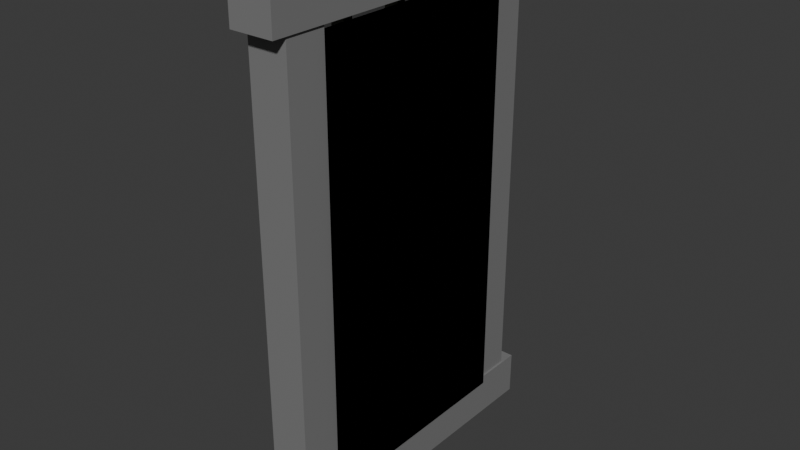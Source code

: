 # Source: window.blend  (saved by Blender 5.2.44; exported with 4.5.12 LTS)
import bpy
from mathutils import Matrix  # noqa: F401  (used for matrix-valued properties, if any)

bpy.ops.wm.read_factory_settings(use_empty=True)
scene = bpy.context.scene
scene.name = 'Scene'

# ---- collections
col_collection = bpy.data.collections.new('Collection'); scene.collection.children.link(col_collection)

# ---- materials (node trees are filled in below, after node groups)
mat_material_014 = bpy.data.materials.new('Material.014')
mat_material_013 = bpy.data.materials.new('Material.013')
mat_material_012 = bpy.data.materials.new('Material.012')
mat_material_010 = bpy.data.materials.new('Material.010')
mat_material_009 = bpy.data.materials.new('Material.009')
mat_material_007 = bpy.data.materials.new('Material.007')
mat_material_006 = bpy.data.materials.new('Material.006')
mat_material_003 = bpy.data.materials.new('Material.003')
mat_material_002 = bpy.data.materials.new('Material.002')
mat_material_001 = bpy.data.materials.new('Material.001')
mat_material_005 = bpy.data.materials.new('Material.005')
mat_material_004 = bpy.data.materials.new('Material.004')
mat_material_015 = bpy.data.materials.new('Material.015')
mat_material_017 = bpy.data.materials.new('Material.017')

# ---- material node trees
mat_material_014.use_nodes = True; mat_material_014.node_tree.nodes.clear()
_N = mat_material_014.node_tree.nodes; _L = mat_material_014.node_tree.links
n0 = _N.new('ShaderNodeBsdfPrincipled'); n0.name = 'Principled BSDF'; n0.location = (-200, 100)
n0.inputs[0].default_value = (0.2195, 0.2307, 0.1651, 1.0)
n0.inputs[10].default_value = 0.005
n1 = _N.new('ShaderNodeOutputMaterial'); n1.name = 'Material Output'; n1.location = (200, 100)
_L.new(n0.outputs[0], n1.inputs[0])
n1.is_active_output = True
mat_material_013.use_nodes = True; mat_material_013.node_tree.nodes.clear()
_N = mat_material_013.node_tree.nodes; _L = mat_material_013.node_tree.links
n0 = _N.new('ShaderNodeBsdfPrincipled'); n0.name = 'Principled BSDF'; n0.location = (-200, 100)
n0.inputs[0].default_value = (0.2195, 0.2307, 0.1651, 1.0)
n0.inputs[10].default_value = 0.005
n1 = _N.new('ShaderNodeOutputMaterial'); n1.name = 'Material Output'; n1.location = (200, 100)
_L.new(n0.outputs[0], n1.inputs[0])
n1.is_active_output = True
mat_material_012.use_nodes = True; mat_material_012.node_tree.nodes.clear()
_N = mat_material_012.node_tree.nodes; _L = mat_material_012.node_tree.links
n0 = _N.new('ShaderNodeBsdfPrincipled'); n0.name = 'Principled BSDF'; n0.location = (-200, 100)
n0.inputs[0].default_value = (0.2195, 0.2307, 0.1651, 1.0)
n0.inputs[10].default_value = 0.005
n1 = _N.new('ShaderNodeOutputMaterial'); n1.name = 'Material Output'; n1.location = (200, 100)
_L.new(n0.outputs[0], n1.inputs[0])
n1.is_active_output = True
mat_material_010.use_nodes = True; mat_material_010.node_tree.nodes.clear()
_N = mat_material_010.node_tree.nodes; _L = mat_material_010.node_tree.links
n0 = _N.new('ShaderNodeBsdfPrincipled'); n0.name = 'Principled BSDF'; n0.location = (-200, 100)
n0.inputs[0].default_value = (0.2195, 0.2307, 0.1651, 1.0)
n0.inputs[10].default_value = 0.005
n1 = _N.new('ShaderNodeOutputMaterial'); n1.name = 'Material Output'; n1.location = (200, 100)
_L.new(n0.outputs[0], n1.inputs[0])
n1.is_active_output = True
mat_material_009.use_nodes = True; mat_material_009.node_tree.nodes.clear()
_N = mat_material_009.node_tree.nodes; _L = mat_material_009.node_tree.links
n0 = _N.new('ShaderNodeBsdfPrincipled'); n0.name = 'Principled BSDF'; n0.location = (-200, 100)
n0.inputs[0].default_value = (0.2195, 0.2307, 0.1651, 1.0)
n0.inputs[10].default_value = 0.005
n1 = _N.new('ShaderNodeOutputMaterial'); n1.name = 'Material Output'; n1.location = (200, 100)
_L.new(n0.outputs[0], n1.inputs[0])
n1.is_active_output = True
mat_material_007.use_nodes = True; mat_material_007.node_tree.nodes.clear()
_N = mat_material_007.node_tree.nodes; _L = mat_material_007.node_tree.links
n0 = _N.new('ShaderNodeBsdfPrincipled'); n0.name = 'Principled BSDF'; n0.location = (-200, 100)
n0.inputs[0].default_value = (0.2195, 0.2307, 0.1651, 1.0)
n0.inputs[10].default_value = 0.005
n1 = _N.new('ShaderNodeOutputMaterial'); n1.name = 'Material Output'; n1.location = (200, 100)
_L.new(n0.outputs[0], n1.inputs[0])
n1.is_active_output = True
mat_material_006.use_nodes = True; mat_material_006.node_tree.nodes.clear()
_N = mat_material_006.node_tree.nodes; _L = mat_material_006.node_tree.links
n0 = _N.new('ShaderNodeBsdfPrincipled'); n0.name = 'Principled BSDF'; n0.location = (-200, 100)
n0.inputs[0].default_value = (0.2195, 0.2307, 0.1651, 1.0)
n0.inputs[10].default_value = 0.005
n1 = _N.new('ShaderNodeOutputMaterial'); n1.name = 'Material Output'; n1.location = (200, 100)
_L.new(n0.outputs[0], n1.inputs[0])
n1.is_active_output = True
mat_material_003.use_nodes = True; mat_material_003.node_tree.nodes.clear()
_N = mat_material_003.node_tree.nodes; _L = mat_material_003.node_tree.links
n0 = _N.new('ShaderNodeBsdfPrincipled'); n0.name = 'Principled BSDF'; n0.location = (-200, 100)
n0.inputs[0].default_value = (0.2195, 0.2307, 0.1651, 1.0)
n0.inputs[10].default_value = 0.005
n1 = _N.new('ShaderNodeOutputMaterial'); n1.name = 'Material Output'; n1.location = (200, 100)
_L.new(n0.outputs[0], n1.inputs[0])
n1.is_active_output = True
mat_material_002.use_nodes = True; mat_material_002.node_tree.nodes.clear()
_N = mat_material_002.node_tree.nodes; _L = mat_material_002.node_tree.links
n0 = _N.new('ShaderNodeBsdfPrincipled'); n0.name = 'Principled BSDF'; n0.location = (-200, 100)
n0.inputs[0].default_value = (0.0, 0.0, 0.0, 1.0)
n0.inputs[2].default_value = 0.0
n0.inputs[3].default_value = 1.0
n0.inputs[10].default_value = 0.005
n1 = _N.new('ShaderNodeOutputMaterial'); n1.name = 'Material Output'; n1.location = (200, 100)
_L.new(n0.outputs[0], n1.inputs[0])
n1.is_active_output = True
mat_material_001.use_nodes = True; mat_material_001.node_tree.nodes.clear()
_N = mat_material_001.node_tree.nodes; _L = mat_material_001.node_tree.links
n0 = _N.new('ShaderNodeBsdfPrincipled'); n0.name = 'Principled BSDF'; n0.location = (-200, 100)
n0.inputs[0].default_value = (0.4744, 0.4744, 0.4744, 1.0)
n0.inputs[2].default_value = 0.0
n0.inputs[3].default_value = 8.3
n0.inputs[4].default_value = 0.2396
n0.inputs[10].default_value = 0.005
n1 = _N.new('ShaderNodeOutputMaterial'); n1.name = 'Material Output'; n1.location = (200, 100)
_L.new(n0.outputs[0], n1.inputs[0])
n1.is_active_output = True
mat_material_005.use_nodes = True; mat_material_005.node_tree.nodes.clear()
_N = mat_material_005.node_tree.nodes; _L = mat_material_005.node_tree.links
n0 = _N.new('ShaderNodeBsdfPrincipled'); n0.name = 'Principled BSDF'; n0.location = (-200, 100)
n0.inputs[0].default_value = (0.2086, 0.2086, 0.2086, 1.0)
n0.inputs[10].default_value = 0.005
n1 = _N.new('ShaderNodeOutputMaterial'); n1.name = 'Material Output'; n1.location = (200, 100)
_L.new(n0.outputs[0], n1.inputs[0])
n1.is_active_output = True
mat_material_004.use_nodes = True; mat_material_004.node_tree.nodes.clear()
_N = mat_material_004.node_tree.nodes; _L = mat_material_004.node_tree.links
n0 = _N.new('ShaderNodeBsdfPrincipled'); n0.name = 'Principled BSDF'; n0.location = (-200, 100)
n0.inputs[0].default_value = (0.2086, 0.2086, 0.2086, 1.0)
n0.inputs[10].default_value = 0.005
n1 = _N.new('ShaderNodeOutputMaterial'); n1.name = 'Material Output'; n1.location = (200, 100)
_L.new(n0.outputs[0], n1.inputs[0])
n1.is_active_output = True
mat_material_015.use_nodes = True; mat_material_015.node_tree.nodes.clear()
_N = mat_material_015.node_tree.nodes; _L = mat_material_015.node_tree.links
n0 = _N.new('ShaderNodeBsdfPrincipled'); n0.name = 'Principled BSDF'; n0.location = (-200, 100)
n0.inputs[0].default_value = (0.2086, 0.2086, 0.2086, 1.0)
n0.inputs[10].default_value = 0.005
n1 = _N.new('ShaderNodeOutputMaterial'); n1.name = 'Material Output'; n1.location = (200, 100)
_L.new(n0.outputs[0], n1.inputs[0])
n1.is_active_output = True
mat_material_017.use_nodes = True; mat_material_017.node_tree.nodes.clear()
_N = mat_material_017.node_tree.nodes; _L = mat_material_017.node_tree.links
n0 = _N.new('ShaderNodeBsdfPrincipled'); n0.name = 'Principled BSDF'; n0.location = (-200, 100)
n0.inputs[0].default_value = (0.2086, 0.2086, 0.2086, 1.0)
n0.inputs[10].default_value = 0.005
n1 = _N.new('ShaderNodeOutputMaterial'); n1.name = 'Material Output'; n1.location = (200, 100)
_L.new(n0.outputs[0], n1.inputs[0])
n1.is_active_output = True

# ---- world
world_world = bpy.data.worlds.new('World'); scene.world = world_world
world_world.use_nodes = True; world_world.node_tree.nodes.clear()
_N = world_world.node_tree.nodes; _L = world_world.node_tree.links
n0 = _N.new('ShaderNodeOutputWorld'); n0.name = 'World Output'; n0.location = (200, 100)
n1 = _N.new('ShaderNodeBackground'); n1.name = 'Background'; n1.location = (-200, 100)
n1.inputs[0].default_value = (0.05088, 0.05088, 0.05088, 1.0)
_L.new(n1.outputs[0], n0.inputs[0])
n0.is_active_output = True
world_world.color = (0.05088, 0.05088, 0.05088)
world_world.sun_shadow_jitter_overblur = 0.0

# ---- meshes
me_cube_038 = bpy.data.meshes.new('Cube.038')
me_cube_038.from_pydata([(-1.0, -1.0, -1.0), (-1.0, -1.0, 1.0), (-1.0, 1.0, -1.0), (-1.0, 1.0, 1.0), (1.0, -1.0, -1.0), (1.0, -1.0, 1.0), (1.0, 1.0, -1.0), (1.0, 1.0, 1.0)], [], [(0, 1, 3, 2), (2, 3, 7, 6), (6, 7, 5, 4), (4, 5, 1, 0), (2, 6, 4, 0), (7, 3, 1, 5)])
_uv = me_cube_038.uv_layers.new(name='UVMap')
_uv.uv.foreach_set('vector', [0.375, 0.0, 0.625, 0.0, 0.625, 0.25, 0.375, 0.25, 0.375, 0.25, 0.625, 0.25, 0.625, 0.5, 0.375, 0.5, 0.375, 0.5, 0.625, 0.5, 0.625, 0.75, 0.375, 0.75, 0.375, 0.75, 0.625, 0.75, 0.625, 1.0, 0.375, 1.0, 0.125, 0.5, 0.375, 0.5, 0.375, 0.75, 0.125, 0.75, 0.625, 0.5, 0.875, 0.5, 0.875, 0.75, 0.625, 0.75])
me_cube_038.materials.append(mat_material_014)
me_cube_038.update()
me_cube_037 = bpy.data.meshes.new('Cube.037')
me_cube_037.from_pydata([(-1.0, -1.0, -1.0), (-1.0, -1.0, 1.0), (-1.0, 1.0, -1.0), (-1.0, 1.0, 1.0), (1.0, -1.0, -1.0), (1.0, -1.0, 1.0), (1.0, 1.0, -1.0), (1.0, 1.0, 1.0)], [], [(0, 1, 3, 2), (2, 3, 7, 6), (6, 7, 5, 4), (4, 5, 1, 0), (2, 6, 4, 0), (7, 3, 1, 5)])
_uv = me_cube_037.uv_layers.new(name='UVMap')
_uv.uv.foreach_set('vector', [0.375, 0.0, 0.625, 0.0, 0.625, 0.25, 0.375, 0.25, 0.375, 0.25, 0.625, 0.25, 0.625, 0.5, 0.375, 0.5, 0.375, 0.5, 0.625, 0.5, 0.625, 0.75, 0.375, 0.75, 0.375, 0.75, 0.625, 0.75, 0.625, 1.0, 0.375, 1.0, 0.125, 0.5, 0.375, 0.5, 0.375, 0.75, 0.125, 0.75, 0.625, 0.5, 0.875, 0.5, 0.875, 0.75, 0.625, 0.75])
me_cube_037.materials.append(mat_material_013)
me_cube_037.update()
me_cube_036 = bpy.data.meshes.new('Cube.036')
me_cube_036.from_pydata([(-1.0, -1.0, -1.0), (-1.0, -1.0, 1.0), (-1.0, 1.0, -1.0), (-1.0, 1.0, 1.0), (1.0, -1.0, -1.0), (1.0, -1.0, 1.0), (1.0, 1.0, -1.0), (1.0, 1.0, 1.0)], [], [(0, 1, 3, 2), (2, 3, 7, 6), (6, 7, 5, 4), (4, 5, 1, 0), (2, 6, 4, 0), (7, 3, 1, 5)])
_uv = me_cube_036.uv_layers.new(name='UVMap')
_uv.uv.foreach_set('vector', [0.375, 0.0, 0.625, 0.0, 0.625, 0.25, 0.375, 0.25, 0.375, 0.25, 0.625, 0.25, 0.625, 0.5, 0.375, 0.5, 0.375, 0.5, 0.625, 0.5, 0.625, 0.75, 0.375, 0.75, 0.375, 0.75, 0.625, 0.75, 0.625, 1.0, 0.375, 1.0, 0.125, 0.5, 0.375, 0.5, 0.375, 0.75, 0.125, 0.75, 0.625, 0.5, 0.875, 0.5, 0.875, 0.75, 0.625, 0.75])
me_cube_036.materials.append(mat_material_012)
me_cube_036.update()
me_cube_034 = bpy.data.meshes.new('Cube.034')
me_cube_034.from_pydata([(-1.0, -1.0, -1.0), (-1.0, -1.0, 1.0), (-1.0, 1.0, -1.0), (-1.0, 1.0, 1.0), (1.0, -1.0, -1.0), (1.0, -1.0, 1.0), (1.0, 1.0, -1.0), (1.0, 1.0, 1.0)], [], [(0, 1, 3, 2), (2, 3, 7, 6), (6, 7, 5, 4), (4, 5, 1, 0), (2, 6, 4, 0), (7, 3, 1, 5)])
_uv = me_cube_034.uv_layers.new(name='UVMap')
_uv.uv.foreach_set('vector', [0.375, 0.0, 0.625, 0.0, 0.625, 0.25, 0.375, 0.25, 0.375, 0.25, 0.625, 0.25, 0.625, 0.5, 0.375, 0.5, 0.375, 0.5, 0.625, 0.5, 0.625, 0.75, 0.375, 0.75, 0.375, 0.75, 0.625, 0.75, 0.625, 1.0, 0.375, 1.0, 0.125, 0.5, 0.375, 0.5, 0.375, 0.75, 0.125, 0.75, 0.625, 0.5, 0.875, 0.5, 0.875, 0.75, 0.625, 0.75])
me_cube_034.materials.append(mat_material_010)
me_cube_034.update()
me_cube_033 = bpy.data.meshes.new('Cube.033')
me_cube_033.from_pydata([(-1.0, -1.0, -1.0), (-1.0, -1.0, 1.0), (-1.0, 1.0, -1.0), (-1.0, 1.0, 1.0), (1.0, -1.0, -1.0), (1.0, -1.0, 1.0), (1.0, 1.0, -1.0), (1.0, 1.0, 1.0)], [], [(0, 1, 3, 2), (2, 3, 7, 6), (6, 7, 5, 4), (4, 5, 1, 0), (2, 6, 4, 0), (7, 3, 1, 5)])
_uv = me_cube_033.uv_layers.new(name='UVMap')
_uv.uv.foreach_set('vector', [0.375, 0.0, 0.625, 0.0, 0.625, 0.25, 0.375, 0.25, 0.375, 0.25, 0.625, 0.25, 0.625, 0.5, 0.375, 0.5, 0.375, 0.5, 0.625, 0.5, 0.625, 0.75, 0.375, 0.75, 0.375, 0.75, 0.625, 0.75, 0.625, 1.0, 0.375, 1.0, 0.125, 0.5, 0.375, 0.5, 0.375, 0.75, 0.125, 0.75, 0.625, 0.5, 0.875, 0.5, 0.875, 0.75, 0.625, 0.75])
me_cube_033.materials.append(mat_material_009)
me_cube_033.update()
me_cube_031 = bpy.data.meshes.new('Cube.031')
me_cube_031.from_pydata([(-1.0, -1.0, -1.0), (-1.0, -1.0, 1.0), (-1.0, 1.0, -1.0), (-1.0, 1.0, 1.0), (1.0, -1.0, -1.0), (1.0, -1.0, 1.0), (1.0, 1.0, -1.0), (1.0, 1.0, 1.0)], [], [(0, 1, 3, 2), (2, 3, 7, 6), (6, 7, 5, 4), (4, 5, 1, 0), (2, 6, 4, 0), (7, 3, 1, 5)])
_uv = me_cube_031.uv_layers.new(name='UVMap')
_uv.uv.foreach_set('vector', [0.375, 0.0, 0.625, 0.0, 0.625, 0.25, 0.375, 0.25, 0.375, 0.25, 0.625, 0.25, 0.625, 0.5, 0.375, 0.5, 0.375, 0.5, 0.625, 0.5, 0.625, 0.75, 0.375, 0.75, 0.375, 0.75, 0.625, 0.75, 0.625, 1.0, 0.375, 1.0, 0.125, 0.5, 0.375, 0.5, 0.375, 0.75, 0.125, 0.75, 0.625, 0.5, 0.875, 0.5, 0.875, 0.75, 0.625, 0.75])
me_cube_031.materials.append(mat_material_007)
me_cube_031.update()
me_cube_030 = bpy.data.meshes.new('Cube.030')
me_cube_030.from_pydata([(-1.0, -1.0, -1.0), (-1.0, -1.0, 1.0), (-1.0, 1.0, -1.0), (-1.0, 1.0, 1.0), (1.0, -1.0, -1.0), (1.0, -1.0, 1.0), (1.0, 1.0, -1.0), (1.0, 1.0, 1.0)], [], [(0, 1, 3, 2), (2, 3, 7, 6), (6, 7, 5, 4), (4, 5, 1, 0), (2, 6, 4, 0), (7, 3, 1, 5)])
_uv = me_cube_030.uv_layers.new(name='UVMap')
_uv.uv.foreach_set('vector', [0.375, 0.0, 0.625, 0.0, 0.625, 0.25, 0.375, 0.25, 0.375, 0.25, 0.625, 0.25, 0.625, 0.5, 0.375, 0.5, 0.375, 0.5, 0.625, 0.5, 0.625, 0.75, 0.375, 0.75, 0.375, 0.75, 0.625, 0.75, 0.625, 1.0, 0.375, 1.0, 0.125, 0.5, 0.375, 0.5, 0.375, 0.75, 0.125, 0.75, 0.625, 0.5, 0.875, 0.5, 0.875, 0.75, 0.625, 0.75])
me_cube_030.materials.append(mat_material_006)
me_cube_030.update()
me_cube_029 = bpy.data.meshes.new('Cube.029')
me_cube_029.from_pydata([(-1.0, -1.0, -1.0), (-1.0, -1.0, 1.0), (-1.0, 1.0, -1.0), (-1.0, 1.0, 1.0), (1.0, -1.0, -1.0), (1.0, -1.0, 1.0), (1.0, 1.0, -1.0), (1.0, 1.0, 1.0)], [], [(0, 1, 3, 2), (2, 3, 7, 6), (6, 7, 5, 4), (4, 5, 1, 0), (2, 6, 4, 0), (7, 3, 1, 5)])
_uv = me_cube_029.uv_layers.new(name='UVMap')
_uv.uv.foreach_set('vector', [0.375, 0.0, 0.625, 0.0, 0.625, 0.25, 0.375, 0.25, 0.375, 0.25, 0.625, 0.25, 0.625, 0.5, 0.375, 0.5, 0.375, 0.5, 0.625, 0.5, 0.625, 0.75, 0.375, 0.75, 0.375, 0.75, 0.625, 0.75, 0.625, 1.0, 0.375, 1.0, 0.125, 0.5, 0.375, 0.5, 0.375, 0.75, 0.125, 0.75, 0.625, 0.5, 0.875, 0.5, 0.875, 0.75, 0.625, 0.75])
me_cube_029.materials.append(mat_material_003)
me_cube_029.update()
me_cube_028 = bpy.data.meshes.new('Cube.028')
me_cube_028.from_pydata([(-1.0, -1.0, -1.0), (-1.0, -1.0, 1.0), (-1.0, 1.0, -1.0), (-1.0, 1.0, 1.0), (1.0, -1.0, -1.0), (1.0, -1.0, 1.0), (1.0, 1.0, -1.0), (1.0, 1.0, 1.0)], [], [(0, 1, 3, 2), (2, 3, 7, 6), (6, 7, 5, 4), (4, 5, 1, 0), (2, 6, 4, 0), (7, 3, 1, 5)])
_uv = me_cube_028.uv_layers.new(name='UVMap')
_uv.uv.foreach_set('vector', [0.375, 0.0, 0.625, 0.0, 0.625, 0.25, 0.375, 0.25, 0.375, 0.25, 0.625, 0.25, 0.625, 0.5, 0.375, 0.5, 0.375, 0.5, 0.625, 0.5, 0.625, 0.75, 0.375, 0.75, 0.375, 0.75, 0.625, 0.75, 0.625, 1.0, 0.375, 1.0, 0.125, 0.5, 0.375, 0.5, 0.375, 0.75, 0.125, 0.75, 0.625, 0.5, 0.875, 0.5, 0.875, 0.75, 0.625, 0.75])
me_cube_028.materials.append(mat_material_002)
me_cube_028.update()
me_cube_027 = bpy.data.meshes.new('Cube.027')
me_cube_027.from_pydata([(-1.0, -1.0, -1.0), (-1.0, -1.0, 1.0), (-1.0, 1.0, -1.0), (-1.0, 1.0, 1.0), (1.0, -1.0, -1.0), (1.0, -1.0, 1.0), (1.0, 1.0, -1.0), (1.0, 1.0, 1.0)], [], [(0, 1, 3, 2), (2, 3, 7, 6), (6, 7, 5, 4), (4, 5, 1, 0), (2, 6, 4, 0), (7, 3, 1, 5)])
_uv = me_cube_027.uv_layers.new(name='UVMap')
_uv.uv.foreach_set('vector', [0.375, 0.0, 0.625, 0.0, 0.625, 0.25, 0.375, 0.25, 0.375, 0.25, 0.625, 0.25, 0.625, 0.5, 0.375, 0.5, 0.375, 0.5, 0.625, 0.5, 0.625, 0.75, 0.375, 0.75, 0.375, 0.75, 0.625, 0.75, 0.625, 1.0, 0.375, 1.0, 0.125, 0.5, 0.375, 0.5, 0.375, 0.75, 0.125, 0.75, 0.625, 0.5, 0.875, 0.5, 0.875, 0.75, 0.625, 0.75])
me_cube_027.materials.append(mat_material_001)
me_cube_027.update()
me_cube_001 = bpy.data.meshes.new('Cube.001')
me_cube_001.from_pydata([(-1.0, -1.0, -1.0), (-1.0, -1.0, 1.0), (-1.0, 1.0, -1.0), (-1.0, 1.0, 1.0), (1.0, -1.0, -1.0), (1.0, -1.0, 1.0), (1.0, 1.0, -1.0), (1.0, 1.0, 1.0)], [], [(0, 1, 3, 2), (2, 3, 7, 6), (6, 7, 5, 4), (4, 5, 1, 0), (2, 6, 4, 0), (7, 3, 1, 5)])
_uv = me_cube_001.uv_layers.new(name='UVMap')
_uv.uv.foreach_set('vector', [0.375, 0.0, 0.625, 0.0, 0.625, 0.25, 0.375, 0.25, 0.375, 0.25, 0.625, 0.25, 0.625, 0.5, 0.375, 0.5, 0.375, 0.5, 0.625, 0.5, 0.625, 0.75, 0.375, 0.75, 0.375, 0.75, 0.625, 0.75, 0.625, 1.0, 0.375, 1.0, 0.125, 0.5, 0.375, 0.5, 0.375, 0.75, 0.125, 0.75, 0.625, 0.5, 0.875, 0.5, 0.875, 0.75, 0.625, 0.75])
me_cube_001.materials.append(mat_material_005)
me_cube_001.update()
me_cube_002 = bpy.data.meshes.new('Cube.002')
me_cube_002.from_pydata([(-1.0, -1.0, -1.0), (-1.0, -1.0, 1.0), (-1.0, 1.0, -1.0), (-1.0, 1.0, 1.0), (1.0, -1.0, -1.0), (1.0, -1.0, 1.0), (1.0, 1.0, -1.0), (1.0, 1.0, 1.0)], [], [(0, 1, 3, 2), (2, 3, 7, 6), (6, 7, 5, 4), (4, 5, 1, 0), (2, 6, 4, 0), (7, 3, 1, 5)])
_uv = me_cube_002.uv_layers.new(name='UVMap')
_uv.uv.foreach_set('vector', [0.375, 0.0, 0.625, 0.0, 0.625, 0.25, 0.375, 0.25, 0.375, 0.25, 0.625, 0.25, 0.625, 0.5, 0.375, 0.5, 0.375, 0.5, 0.625, 0.5, 0.625, 0.75, 0.375, 0.75, 0.375, 0.75, 0.625, 0.75, 0.625, 1.0, 0.375, 1.0, 0.125, 0.5, 0.375, 0.5, 0.375, 0.75, 0.125, 0.75, 0.625, 0.5, 0.875, 0.5, 0.875, 0.75, 0.625, 0.75])
me_cube_002.materials.append(mat_material_004)
me_cube_002.update()
me_cube_003 = bpy.data.meshes.new('Cube.003')
me_cube_003.from_pydata([(-1.0, -1.0, -1.0), (-1.0, -1.0, 1.0), (-1.0, 1.0, -1.0), (-1.0, 1.0, 1.0), (1.0, -1.0, -1.0), (1.0, -1.0, 1.0), (1.0, 1.0, -1.0), (1.0, 1.0, 1.0)], [], [(0, 1, 3, 2), (2, 3, 7, 6), (6, 7, 5, 4), (4, 5, 1, 0), (2, 6, 4, 0), (7, 3, 1, 5)])
_uv = me_cube_003.uv_layers.new(name='UVMap')
_uv.uv.foreach_set('vector', [0.375, 0.0, 0.625, 0.0, 0.625, 0.25, 0.375, 0.25, 0.375, 0.25, 0.625, 0.25, 0.625, 0.5, 0.375, 0.5, 0.375, 0.5, 0.625, 0.5, 0.625, 0.75, 0.375, 0.75, 0.375, 0.75, 0.625, 0.75, 0.625, 1.0, 0.375, 1.0, 0.125, 0.5, 0.375, 0.5, 0.375, 0.75, 0.125, 0.75, 0.625, 0.5, 0.875, 0.5, 0.875, 0.75, 0.625, 0.75])
me_cube_003.materials.append(mat_material_015)
me_cube_003.update()
me_cube_005 = bpy.data.meshes.new('Cube.005')
me_cube_005.from_pydata([(-1.0, -1.0, -1.0), (-1.0, -1.0, 1.0), (-1.0, 1.0, -1.0), (-1.0, 1.0, 1.0), (1.0, -1.0, -1.0), (1.0, -1.0, 1.0), (1.0, 1.0, -1.0), (1.0, 1.0, 1.0)], [], [(0, 1, 3, 2), (2, 3, 7, 6), (6, 7, 5, 4), (4, 5, 1, 0), (2, 6, 4, 0), (7, 3, 1, 5)])
_uv = me_cube_005.uv_layers.new(name='UVMap')
_uv.uv.foreach_set('vector', [0.375, 0.0, 0.625, 0.0, 0.625, 0.25, 0.375, 0.25, 0.375, 0.25, 0.625, 0.25, 0.625, 0.5, 0.375, 0.5, 0.375, 0.5, 0.625, 0.5, 0.625, 0.75, 0.375, 0.75, 0.375, 0.75, 0.625, 0.75, 0.625, 1.0, 0.375, 1.0, 0.125, 0.5, 0.375, 0.5, 0.375, 0.75, 0.125, 0.75, 0.625, 0.5, 0.875, 0.5, 0.875, 0.75, 0.625, 0.75])
me_cube_005.materials.append(mat_material_017)
me_cube_005.update()

# ---- objects
ob_cube_032 = bpy.data.objects.new('Cube.032', me_cube_038)
ob_cube_031 = bpy.data.objects.new('Cube.031', me_cube_037)
ob_cube_030 = bpy.data.objects.new('Cube.030', me_cube_036)
ob_cube_028 = bpy.data.objects.new('Cube.028', me_cube_034)
ob_cube_027 = bpy.data.objects.new('Cube.027', me_cube_033)
ob_cube_025 = bpy.data.objects.new('Cube.025', me_cube_031)
ob_cube_024 = bpy.data.objects.new('Cube.024', me_cube_030)
ob_cube_023 = bpy.data.objects.new('Cube.023', me_cube_029)
ob_cube_022 = bpy.data.objects.new('Cube.022', me_cube_028)
ob_cube_021 = bpy.data.objects.new('Cube.021', me_cube_027)
ob_cube = bpy.data.objects.new('Cube', me_cube_001)
ob_cube_001 = bpy.data.objects.new('Cube.001', me_cube_002)
ob_cube_002 = bpy.data.objects.new('Cube.002', me_cube_003)
ob_cube_003 = bpy.data.objects.new('Cube.003', me_cube_005)

# ---- transforms, parenting, visibility, modifiers, constraints
ob_cube_032.location = (-0.07558, 1.618, 0.0)
ob_cube_032.scale = (0.184, 0.1347, 5.874)
ob_cube_031.location = (-0.07558, -1.773, 0.0)
ob_cube_031.scale = (0.184, 0.1347, 5.874)
ob_cube_030.location = (0.07315, 0.0, -4.163)
ob_cube_030.scale = (0.184, 2.936, -0.1443)
ob_cube_028.location = (0.07315, 0.0, -1.323)
ob_cube_028.scale = (0.184, 2.936, -0.1443)
ob_cube_027.location = (0.07315, 0.0, 4.222)
ob_cube_027.scale = (0.184, 2.936, -0.1443)
ob_cube_025.location = (0.07315, 0.0, 1.22)
ob_cube_025.scale = (0.184, 2.936, -0.1443)
ob_cube_024.location = (-0.07558, 0.0, 0.0)
ob_cube_024.scale = (0.184, 0.1347, 5.874)
ob_cube_023.location = (0.07315, 0.0, 0.0)
ob_cube_023.scale = (0.184, 2.936, -0.1443)
ob_cube_022.location = (0.551, 0.0, -0.1155)
ob_cube_022.scale = (0.184, 2.936, 5.874)
ob_cube_021.location = (-0.02092, 0.004727, 0.03495)
ob_cube_021.scale = (0.184, 2.936, 5.874)
ob_cube.location = (0.02991, 3.492, 0.0)
ob_cube.scale = (0.5485, 0.5485, 6.944)
ob_cube_001.location = (0.02991, -3.549, 0.0)
ob_cube_001.scale = (0.5485, 0.5485, 6.944)
ob_cube_002.location = (0.02903, -0.006471, 6.542)
ob_cube_002.rotation_euler = (-1.576, -0.0, 0.0)
ob_cube_002.scale = (0.6054, 0.6054, 4.501)
ob_cube_003.location = (0.02903, -0.006471, -6.478)
ob_cube_003.rotation_euler = (-1.576, -0.0, 0.0)
ob_cube_003.scale = (0.6054, 0.6054, 4.501)

# ---- collection membership
col_collection.objects.link(ob_cube_032)
col_collection.objects.link(ob_cube_031)
col_collection.objects.link(ob_cube_030)
col_collection.objects.link(ob_cube_028)
col_collection.objects.link(ob_cube_027)
col_collection.objects.link(ob_cube_025)
col_collection.objects.link(ob_cube_024)
col_collection.objects.link(ob_cube_023)
col_collection.objects.link(ob_cube_022)
col_collection.objects.link(ob_cube_021)
col_collection.objects.link(ob_cube)
col_collection.objects.link(ob_cube_001)
col_collection.objects.link(ob_cube_002)
col_collection.objects.link(ob_cube_003)

# ---- scene / render settings (as saved in the file)
scene.frame_start = 1; scene.frame_end = 250; scene.frame_set(1)
scene.render.engine = 'BLENDER_EEVEE_NEXT'
scene.render.bake_bias = 0.0
scene.render.bake_samples = 0
scene.render.compositor_device = 'GPU'
scene.eevee.use_volume_custom_range = False
scene.eevee.fast_gi_thickness_near = 0.1
scene.eevee.fast_gi_thickness_far = 0.0
scene.eevee.ray_tracing_options.screen_trace_thickness = 0.1
bpy.context.view_layer.update()

# ---- added for rendering (the .blend has no active camera and no usable light): camera, sun
cam_auto = bpy.data.cameras.new('AutoCamera')
cam_auto.lens = 50.0
cam_auto.sensor_width = 36.0
cam_auto.clip_end = 1000.0
ob_auto_camera = bpy.data.objects.new('AutoCamera', cam_auto)
scene.collection.objects.link(ob_auto_camera)
ob_auto_camera.location = (15.7432, -18.8031, 12.5634)
ob_auto_camera.rotation_euler = (1.09748, -7.21219e-08, 0.694738)
scene.camera = ob_auto_camera
light_auto_sun = bpy.data.lights.new('AutoSun', 'SUN')
light_auto_sun.energy = 3.0
light_auto_sun.angle = 0.0523599
ob_auto_sun = bpy.data.objects.new('AutoSun', light_auto_sun)
scene.collection.objects.link(ob_auto_sun)
ob_auto_sun.rotation_euler = (0.872665, 0.174533, 0.523599)
bpy.context.view_layer.update()
